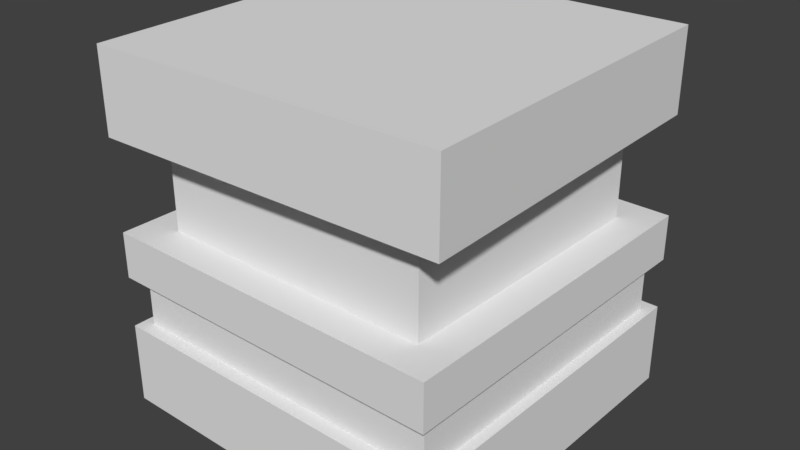 # Source: character23.blend  (saved by Blender 2.77.0; exported with 4.5.12 LTS)
import bpy
from mathutils import Matrix  # noqa: F401  (used for matrix-valued properties, if any)

bpy.ops.wm.read_factory_settings(use_empty=True)
scene = bpy.context.scene
scene.name = 'Scene'

# ---- collections
col_collection_1 = bpy.data.collections.new('Collection 1'); scene.collection.children.link(col_collection_1)

# ---- world
world_world = bpy.data.worlds.new('World'); scene.world = world_world
world_world.color = (0.05088, 0.05088, 0.05088)
world_world.use_sun_shadow = False
world_world.sun_shadow_jitter_overblur = 0.0
world_world.cycles.sampling_method = 'MANUAL'

# ---- meshes
me_cube = bpy.data.meshes.new('Cube')
me_cube.from_pydata([(-0.4016, -0.3839, 0.3594), (-0.4016, -0.3839, 0.003216), (-0.3839, 0.4016, 0.3594), (-0.3839, 0.4016, 0.003216), (0.3839, -0.4016, 0.3594), (0.3839, -0.4016, 0.003216), (0.4016, 0.3839, 0.3594), (0.4016, 0.3839, 0.003216), (-0.5, -0.478, -0.1258), (-0.5, -0.478, 0.003216), (-0.478, 0.5, -0.1258), (-0.478, 0.5, 0.003216), (0.478, -0.5, -0.1258), (0.478, -0.5, 0.003216), (0.5, 0.478, -0.1258), (0.5, 0.478, 0.003216), (-0.4698, -0.4395, -0.1258), (-0.4698, -0.4395, -0.27), (-0.4495, 0.4602, -0.1258), (-0.4495, 0.4602, -0.27), (0.4495, -0.4602, -0.1258), (0.4495, -0.4602, -0.27), (0.4698, 0.4395, -0.1258), (0.4698, 0.4395, -0.27), (-0.4816, -0.4965, 0.27), (-0.4816, -0.4965, 0.5), (-0.4965, 0.4816, 0.27), (-0.4965, 0.4816, 0.5), (0.4965, -0.4816, 0.27), (0.4965, -0.4816, 0.5), (0.4816, 0.4965, 0.27), (0.4816, 0.4965, 0.5), (-0.5, -0.478, -0.5), (-0.5, -0.478, -0.27), (-0.478, 0.5, -0.5), (-0.478, 0.5, -0.27), (0.478, -0.5, -0.5), (0.478, -0.5, -0.27), (0.5, 0.478, -0.5), (0.5, 0.478, -0.27)], [], [(1, 3, 2, 0), (3, 7, 6, 2), (7, 5, 4, 6), (5, 1, 0, 4), (0, 2, 6, 4), (5, 7, 3, 1), (9, 11, 10, 8), (11, 15, 14, 10), (15, 13, 12, 14), (13, 9, 8, 12), (8, 10, 14, 12), (13, 15, 11, 9), (17, 16, 18, 19), (19, 18, 22, 23), (23, 22, 20, 21), (21, 20, 16, 17), (16, 20, 22, 18), (21, 17, 19, 23), (25, 27, 26, 24), (27, 31, 30, 26), (31, 29, 28, 30), (29, 25, 24, 28), (24, 26, 30, 28), (29, 31, 27, 25), (33, 35, 34, 32), (35, 39, 38, 34), (39, 37, 36, 38), (37, 33, 32, 36), (32, 34, 38, 36), (37, 39, 35, 33)])
_uv = me_cube.uv_layers.new(name='UVMap')
_uv.uv.foreach_set('vector', [0.2521, 0.538, 0.2521, 0.4635, 0.2592, 0.4635, 0.2592, 0.538, 0.2663, 0.4627, 0.2663, 0.538, 0.2592, 0.538, 0.2592, 0.4627, 0.2449, 0.538, 0.2449, 0.4635, 0.252, 0.4635, 0.252, 0.538, 0.2663, 0.538, 0.2663, 0.4627, 0.2734, 0.4627, 0.2734, 0.538, 0.3487, 0.4628, 0.3487, 0.538, 0.2735, 0.538, 0.2735, 0.4628, 0.2735, 0.4628, 0.2735, 0.3876, 0.3487, 0.3876, 0.3487, 0.4628, 0.4538, 0.2476, 0.5462, 0.2476, 0.5462, 0.7524, 0.4538, 0.7524, 0.4538, 0.2476, 0.5462, 0.2476, 0.5462, 0.7524, 0.4538, 0.7524, 0.4538, 0.2476, 0.5462, 0.2476, 0.5462, 0.7524, 0.4538, 0.7524, 0.4538, 0.2476, 0.5462, 0.2476, 0.5462, 0.7524, 0.4538, 0.7524, 0.4538, 0.2476, 0.5462, 0.2476, 0.5462, 0.7524, 0.4538, 0.7524, 0.4538, 0.2476, 0.5462, 0.2476, 0.5462, 0.7524, 0.4538, 0.7524, 0.6559, 0.2012, 0.741, 0.2012, 0.741, 0.6499, 0.6559, 0.6499, 0.6559, 0.2012, 0.741, 0.2012, 0.741, 0.6499, 0.6559, 0.6499, 0.6559, 0.2012, 0.741, 0.2012, 0.741, 0.6499, 0.6559, 0.6499, 0.6559, 0.2012, 0.741, 0.2012, 0.741, 0.6499, 0.6559, 0.6499, 0.6559, 0.2012, 0.741, 0.2012, 0.741, 0.6499, 0.6559, 0.6499, 0.6559, 0.2012, 0.741, 0.2012, 0.741, 0.6499, 0.6559, 0.6499, 0.1884, 0.05541, 0.1884, 0.0162, 0.1959, 0.0162, 0.1959, 0.05541, 0.1884, 0.05541, 0.1884, 0.0162, 0.1959, 0.0162, 0.1959, 0.05541, 0.1959, 0.05541, 0.1884, 0.05541, 0.1884, 0.0162, 0.1959, 0.0162, 0.1884, 0.0162, 0.1959, 0.0162, 0.1959, 0.05541, 0.1884, 0.05541, 0.1959, 0.0162, 0.1959, 0.05541, 0.1884, 0.05541, 0.1884, 0.0162, 0.01091, 0.07874, 0.1875, 0.07874, 0.1875, 0.9968, 0.01091, 0.9968, 0.811, 0.06134, 0.811, 0.022, 0.8187, 0.022, 0.8187, 0.06134, 0.811, 0.022, 0.8187, 0.022, 0.8187, 0.06134, 0.811, 0.06134, 0.8187, 0.06134, 0.811, 0.06134, 0.811, 0.022, 0.8187, 0.022, 0.811, 0.022, 0.8187, 0.022, 0.8187, 0.06134, 0.811, 0.06134, 0.98, 0.9643, 0.8087, 0.9643, 0.8087, 0.0853, 0.98, 0.0853, 0.811, 0.022, 0.8187, 0.022, 0.8187, 0.06134, 0.811, 0.06134])
me_cube.use_remesh_preserve_volume = False
me_cube.use_remesh_preserve_attributes = False
me_cube.use_mirror_vertex_groups = False
me_cube.update()

# ---- objects
ob_cube = bpy.data.objects.new('Cube', me_cube)

# ---- transforms, parenting, visibility, modifiers, constraints
ob_cube.location = (0.0, 0.0, 0.0)
ob_cube.lineart.crease_threshold = 0.0

# ---- collection membership
col_collection_1.objects.link(ob_cube)

# ---- scene / render settings (as saved in the file)
scene.frame_start = 1; scene.frame_end = 250; scene.frame_set(1)
scene.render.engine = 'BLENDER_EEVEE_NEXT'
scene.render.resolution_percentage = 50
scene.render.dither_intensity = 0.0
scene.cycles.use_denoising = False
scene.cycles.samples = 128
scene.cycles.sampling_pattern = 'TABULATED_SOBOL'
scene.cycles.light_sampling_threshold = 0.0
scene.cycles.use_adaptive_sampling = False
scene.cycles.use_light_tree = False
scene.cycles.blur_glossy = 0.0
scene.cycles.sample_clamp_indirect = 0.0
scene.view_settings.view_transform = 'Standard'
bpy.context.view_layer.update()

# ---- added for rendering (the .blend has no active camera and no usable light): camera, sun
cam_auto = bpy.data.cameras.new('AutoCamera')
cam_auto.lens = 50.0
cam_auto.sensor_width = 36.0
cam_auto.clip_end = 1000.0
ob_auto_camera = bpy.data.objects.new('AutoCamera', cam_auto)
scene.collection.objects.link(ob_auto_camera)
ob_auto_camera.location = (1.60254, -1.92304, 1.28203)
ob_auto_camera.rotation_euler = (1.09748, -7.21219e-08, 0.694738)
scene.camera = ob_auto_camera
light_auto_sun = bpy.data.lights.new('AutoSun', 'SUN')
light_auto_sun.energy = 3.0
light_auto_sun.angle = 0.0523599
ob_auto_sun = bpy.data.objects.new('AutoSun', light_auto_sun)
scene.collection.objects.link(ob_auto_sun)
ob_auto_sun.rotation_euler = (0.872665, 0.174533, 0.523599)
bpy.context.view_layer.update()

